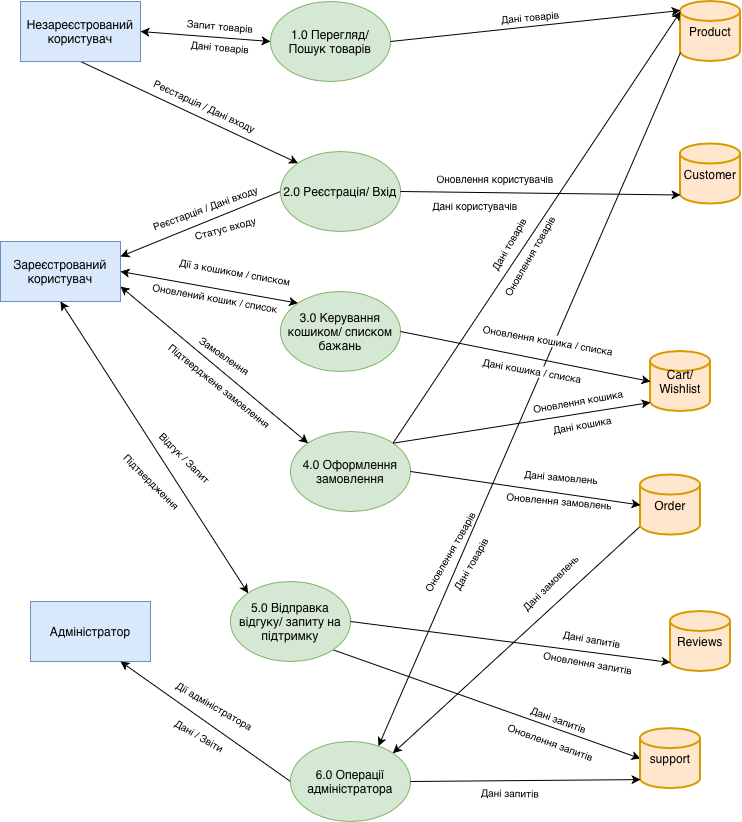

The diagram above was exported from draw.io. Its source (the exported page's mxGraphModel, read from the mxfile embedded in the PNG):
<mxGraphModel dx="1004" dy="593" grid="1" gridSize="10" guides="1" tooltips="1" connect="1" arrows="1" fold="1" page="1" pageScale="1" pageWidth="827" pageHeight="1169" math="0" shadow="0">
  <root>
    <mxCell id="0" />
    <mxCell id="1" parent="0" />
    <mxCell id="M6PZ4F1Nh9J9rDGgJ5jn-1" parent="1" style="strokeWidth=2;html=1;shape=mxgraph.flowchart.database;whiteSpace=wrap;fillColor=#ffe6cc;strokeColor=#d79b00;" value="Product" vertex="1">
      <mxGeometry height="60" width="60" x="730" y="90" as="geometry" />
    </mxCell>
    <mxCell id="M6PZ4F1Nh9J9rDGgJ5jn-17" edge="1" parent="1" source="M6PZ4F1Nh9J9rDGgJ5jn-2" style="rounded=0;orthogonalLoop=1;jettySize=auto;html=1;exitX=1;exitY=0.5;exitDx=0;exitDy=0;entryX=0;entryY=0.5;entryDx=0;entryDy=0;startArrow=classic;startFill=1;" target="M6PZ4F1Nh9J9rDGgJ5jn-3">
      <mxGeometry relative="1" as="geometry" />
    </mxCell>
    <mxCell id="M6PZ4F1Nh9J9rDGgJ5jn-18" edge="1" parent="1" source="M6PZ4F1Nh9J9rDGgJ5jn-2" style="rounded=0;orthogonalLoop=1;jettySize=auto;html=1;exitX=0.5;exitY=1;exitDx=0;exitDy=0;entryX=0;entryY=0;entryDx=0;entryDy=0;" target="M6PZ4F1Nh9J9rDGgJ5jn-6">
      <mxGeometry relative="1" as="geometry" />
    </mxCell>
    <mxCell id="M6PZ4F1Nh9J9rDGgJ5jn-2" parent="1" style="rounded=0;whiteSpace=wrap;html=1;fillColor=#dae8fc;strokeColor=#6c8ebf;" value="Незареєстрований користувач" vertex="1">
      <mxGeometry height="60" width="120" x="70" y="90" as="geometry" />
    </mxCell>
    <mxCell id="M6PZ4F1Nh9J9rDGgJ5jn-3" parent="1" style="ellipse;whiteSpace=wrap;html=1;fillColor=#d5e8d4;strokeColor=#82b366;" value="1.0 Перегляд/ Пошук товарів" vertex="1">
      <mxGeometry height="80" width="120" x="320" y="90" as="geometry" />
    </mxCell>
    <mxCell id="M6PZ4F1Nh9J9rDGgJ5jn-21" edge="1" parent="1" source="M6PZ4F1Nh9J9rDGgJ5jn-4" style="edgeStyle=none;rounded=0;orthogonalLoop=1;jettySize=auto;html=1;exitX=1;exitY=0.75;exitDx=0;exitDy=0;entryX=0;entryY=0;entryDx=0;entryDy=0;startArrow=classic;startFill=1;" target="M6PZ4F1Nh9J9rDGgJ5jn-8">
      <mxGeometry relative="1" as="geometry" />
    </mxCell>
    <mxCell id="M6PZ4F1Nh9J9rDGgJ5jn-22" edge="1" parent="1" source="M6PZ4F1Nh9J9rDGgJ5jn-4" style="edgeStyle=none;rounded=0;orthogonalLoop=1;jettySize=auto;html=1;exitX=0.5;exitY=1;exitDx=0;exitDy=0;entryX=0;entryY=0;entryDx=0;entryDy=0;startArrow=classic;startFill=1;" target="M6PZ4F1Nh9J9rDGgJ5jn-9">
      <mxGeometry relative="1" as="geometry" />
    </mxCell>
    <mxCell id="M6PZ4F1Nh9J9rDGgJ5jn-4" parent="1" style="rounded=0;whiteSpace=wrap;html=1;fillColor=#dae8fc;strokeColor=#6c8ebf;" value="Зареєстрований користувач" vertex="1">
      <mxGeometry height="60" width="120" x="50" y="330" as="geometry" />
    </mxCell>
    <mxCell id="M6PZ4F1Nh9J9rDGgJ5jn-5" parent="1" style="rounded=0;whiteSpace=wrap;html=1;fillColor=#dae8fc;strokeColor=#6c8ebf;" value="Адміністратор" vertex="1">
      <mxGeometry height="60" width="120" x="80" y="690" as="geometry" />
    </mxCell>
    <mxCell id="M6PZ4F1Nh9J9rDGgJ5jn-19" edge="1" parent="1" source="M6PZ4F1Nh9J9rDGgJ5jn-6" style="edgeStyle=none;rounded=0;orthogonalLoop=1;jettySize=auto;html=1;exitX=0;exitY=0.5;exitDx=0;exitDy=0;entryX=1;entryY=0.25;entryDx=0;entryDy=0;" target="M6PZ4F1Nh9J9rDGgJ5jn-4">
      <mxGeometry relative="1" as="geometry" />
    </mxCell>
    <mxCell id="M6PZ4F1Nh9J9rDGgJ5jn-6" parent="1" style="ellipse;whiteSpace=wrap;html=1;fillColor=#d5e8d4;strokeColor=#82b366;" value="2.0 Реєстрація/ Вхід" vertex="1">
      <mxGeometry height="80" width="120" x="330" y="240" as="geometry" />
    </mxCell>
    <mxCell id="M6PZ4F1Nh9J9rDGgJ5jn-20" edge="1" parent="1" source="M6PZ4F1Nh9J9rDGgJ5jn-7" style="edgeStyle=none;rounded=0;orthogonalLoop=1;jettySize=auto;html=1;exitX=0;exitY=0;exitDx=0;exitDy=0;entryX=1;entryY=0.5;entryDx=0;entryDy=0;startArrow=classic;startFill=1;" target="M6PZ4F1Nh9J9rDGgJ5jn-4">
      <mxGeometry relative="1" as="geometry" />
    </mxCell>
    <mxCell id="M6PZ4F1Nh9J9rDGgJ5jn-7" parent="1" style="ellipse;whiteSpace=wrap;html=1;fillColor=#d5e8d4;strokeColor=#82b366;" value="3.0 Керування кошиком/ списком бажань" vertex="1">
      <mxGeometry height="80" width="120" x="330" y="380" as="geometry" />
    </mxCell>
    <mxCell id="M6PZ4F1Nh9J9rDGgJ5jn-32" edge="1" parent="1" source="M6PZ4F1Nh9J9rDGgJ5jn-8" style="edgeStyle=none;rounded=0;orthogonalLoop=1;jettySize=auto;html=1;exitX=1;exitY=0;exitDx=0;exitDy=0;">
      <mxGeometry relative="1" as="geometry">
        <mxPoint x="730" y="100" as="targetPoint" />
      </mxGeometry>
    </mxCell>
    <mxCell id="M6PZ4F1Nh9J9rDGgJ5jn-8" parent="1" style="ellipse;whiteSpace=wrap;html=1;fillColor=#d5e8d4;strokeColor=#82b366;" value="4.0 Оформлення замовлення" vertex="1">
      <mxGeometry height="80" width="120" x="340" y="520" as="geometry" />
    </mxCell>
    <mxCell id="M6PZ4F1Nh9J9rDGgJ5jn-25" edge="1" parent="1" source="M6PZ4F1Nh9J9rDGgJ5jn-9" style="edgeStyle=none;rounded=0;orthogonalLoop=1;jettySize=auto;html=1;exitX=1;exitY=1;exitDx=0;exitDy=0;entryX=0;entryY=0.5;entryDx=0;entryDy=0;entryPerimeter=0;" target="M6PZ4F1Nh9J9rDGgJ5jn-15">
      <mxGeometry relative="1" as="geometry">
        <mxPoint x="650" y="830.0000000000002" as="targetPoint" />
      </mxGeometry>
    </mxCell>
    <mxCell id="M6PZ4F1Nh9J9rDGgJ5jn-9" parent="1" style="ellipse;whiteSpace=wrap;html=1;fillColor=#d5e8d4;strokeColor=#82b366;" value="5.0 Відправка відгуку/ запиту на підтримку" vertex="1">
      <mxGeometry height="80" width="120" x="280" y="670" as="geometry" />
    </mxCell>
    <mxCell id="M6PZ4F1Nh9J9rDGgJ5jn-23" edge="1" parent="1" source="M6PZ4F1Nh9J9rDGgJ5jn-10" style="edgeStyle=none;rounded=0;orthogonalLoop=1;jettySize=auto;html=1;exitX=0;exitY=0.5;exitDx=0;exitDy=0;entryX=0.75;entryY=1;entryDx=0;entryDy=0;" target="M6PZ4F1Nh9J9rDGgJ5jn-5">
      <mxGeometry relative="1" as="geometry" />
    </mxCell>
    <mxCell id="M6PZ4F1Nh9J9rDGgJ5jn-10" parent="1" style="ellipse;whiteSpace=wrap;html=1;fillColor=#d5e8d4;strokeColor=#82b366;" value="6.0 Операції адміністратора" vertex="1">
      <mxGeometry height="80" width="120" x="340" y="830" as="geometry" />
    </mxCell>
    <mxCell id="M6PZ4F1Nh9J9rDGgJ5jn-11" parent="1" style="strokeWidth=2;html=1;shape=mxgraph.flowchart.database;whiteSpace=wrap;fillColor=#ffe6cc;strokeColor=#d79b00;" value="Customer" vertex="1">
      <mxGeometry height="60" width="60" x="730" y="232.5" as="geometry" />
    </mxCell>
    <mxCell id="M6PZ4F1Nh9J9rDGgJ5jn-12" parent="1" style="strokeWidth=2;html=1;shape=mxgraph.flowchart.database;whiteSpace=wrap;fillColor=#ffe6cc;strokeColor=#d79b00;" value="Cart/ Wishlist" vertex="1">
      <mxGeometry height="60" width="60" x="700" y="440" as="geometry" />
    </mxCell>
    <mxCell id="M6PZ4F1Nh9J9rDGgJ5jn-27" edge="1" parent="1" source="M6PZ4F1Nh9J9rDGgJ5jn-13" style="edgeStyle=none;rounded=0;orthogonalLoop=1;jettySize=auto;html=1;exitX=0;exitY=0.85;exitDx=0;exitDy=0;exitPerimeter=0;entryX=1;entryY=0;entryDx=0;entryDy=0;" target="M6PZ4F1Nh9J9rDGgJ5jn-10">
      <mxGeometry relative="1" as="geometry" />
    </mxCell>
    <mxCell id="M6PZ4F1Nh9J9rDGgJ5jn-13" parent="1" style="strokeWidth=2;html=1;shape=mxgraph.flowchart.database;whiteSpace=wrap;fillColor=#ffe6cc;strokeColor=#d79b00;" value="Order" vertex="1">
      <mxGeometry height="60" width="60" x="690" y="563.55" as="geometry" />
    </mxCell>
    <mxCell id="M6PZ4F1Nh9J9rDGgJ5jn-14" parent="1" style="strokeWidth=2;html=1;shape=mxgraph.flowchart.database;whiteSpace=wrap;fillColor=#ffe6cc;strokeColor=#d79b00;" value="Reviews" vertex="1">
      <mxGeometry height="60" width="60" x="720" y="700" as="geometry" />
    </mxCell>
    <mxCell id="M6PZ4F1Nh9J9rDGgJ5jn-15" parent="1" style="strokeWidth=2;html=1;shape=mxgraph.flowchart.database;whiteSpace=wrap;fillColor=#ffe6cc;strokeColor=#d79b00;" value="support" vertex="1">
      <mxGeometry height="60" width="60" x="690" y="817.09" as="geometry" />
    </mxCell>
    <mxCell id="M6PZ4F1Nh9J9rDGgJ5jn-24" edge="1" parent="1" source="M6PZ4F1Nh9J9rDGgJ5jn-10" style="edgeStyle=none;rounded=0;orthogonalLoop=1;jettySize=auto;html=1;exitX=1;exitY=0.5;exitDx=0;exitDy=0;entryX=0;entryY=0.85;entryDx=0;entryDy=0;entryPerimeter=0;" target="M6PZ4F1Nh9J9rDGgJ5jn-15">
      <mxGeometry relative="1" as="geometry" />
    </mxCell>
    <mxCell id="M6PZ4F1Nh9J9rDGgJ5jn-26" edge="1" parent="1" source="M6PZ4F1Nh9J9rDGgJ5jn-9" style="edgeStyle=none;rounded=0;orthogonalLoop=1;jettySize=auto;html=1;exitX=1;exitY=0.5;exitDx=0;exitDy=0;entryX=0;entryY=0.85;entryDx=0;entryDy=0;entryPerimeter=0;" target="M6PZ4F1Nh9J9rDGgJ5jn-14">
      <mxGeometry relative="1" as="geometry" />
    </mxCell>
    <mxCell id="M6PZ4F1Nh9J9rDGgJ5jn-28" edge="1" parent="1" source="M6PZ4F1Nh9J9rDGgJ5jn-8" style="edgeStyle=none;rounded=0;orthogonalLoop=1;jettySize=auto;html=1;exitX=1;exitY=0.5;exitDx=0;exitDy=0;entryX=0;entryY=0.5;entryDx=0;entryDy=0;entryPerimeter=0;" target="M6PZ4F1Nh9J9rDGgJ5jn-13">
      <mxGeometry relative="1" as="geometry" />
    </mxCell>
    <mxCell id="M6PZ4F1Nh9J9rDGgJ5jn-29" edge="1" parent="1" source="M6PZ4F1Nh9J9rDGgJ5jn-1" style="edgeStyle=none;rounded=0;orthogonalLoop=1;jettySize=auto;html=1;exitX=0;exitY=0.85;exitDx=0;exitDy=0;exitPerimeter=0;entryX=0.733;entryY=0.058;entryDx=0;entryDy=0;entryPerimeter=0;" target="M6PZ4F1Nh9J9rDGgJ5jn-10">
      <mxGeometry relative="1" as="geometry" />
    </mxCell>
    <mxCell id="M6PZ4F1Nh9J9rDGgJ5jn-30" edge="1" parent="1" source="M6PZ4F1Nh9J9rDGgJ5jn-8" style="edgeStyle=none;rounded=0;orthogonalLoop=1;jettySize=auto;html=1;exitX=1;exitY=0;exitDx=0;exitDy=0;entryX=0;entryY=0.85;entryDx=0;entryDy=0;entryPerimeter=0;" target="M6PZ4F1Nh9J9rDGgJ5jn-12">
      <mxGeometry relative="1" as="geometry" />
    </mxCell>
    <mxCell id="M6PZ4F1Nh9J9rDGgJ5jn-31" edge="1" parent="1" source="M6PZ4F1Nh9J9rDGgJ5jn-7" style="edgeStyle=none;rounded=0;orthogonalLoop=1;jettySize=auto;html=1;exitX=1;exitY=0.5;exitDx=0;exitDy=0;entryX=0;entryY=0.5;entryDx=0;entryDy=0;entryPerimeter=0;" target="M6PZ4F1Nh9J9rDGgJ5jn-12">
      <mxGeometry relative="1" as="geometry" />
    </mxCell>
    <mxCell id="M6PZ4F1Nh9J9rDGgJ5jn-33" edge="1" parent="1" source="M6PZ4F1Nh9J9rDGgJ5jn-6" style="edgeStyle=none;rounded=0;orthogonalLoop=1;jettySize=auto;html=1;exitX=1;exitY=0.5;exitDx=0;exitDy=0;entryX=0;entryY=0.85;entryDx=0;entryDy=0;entryPerimeter=0;" target="M6PZ4F1Nh9J9rDGgJ5jn-11">
      <mxGeometry relative="1" as="geometry" />
    </mxCell>
    <mxCell id="M6PZ4F1Nh9J9rDGgJ5jn-34" edge="1" parent="1" source="M6PZ4F1Nh9J9rDGgJ5jn-3" style="edgeStyle=none;rounded=0;orthogonalLoop=1;jettySize=auto;html=1;exitX=1;exitY=0.5;exitDx=0;exitDy=0;entryX=0;entryY=0.15;entryDx=0;entryDy=0;entryPerimeter=0;" target="M6PZ4F1Nh9J9rDGgJ5jn-1">
      <mxGeometry relative="1" as="geometry" />
    </mxCell>
    <mxCell id="M6PZ4F1Nh9J9rDGgJ5jn-35" parent="1" style="text;html=1;whiteSpace=wrap;strokeColor=none;fillColor=none;align=center;verticalAlign=middle;rounded=0;rotation=5;fontSize=10;" value="Запит товарів" vertex="1">
      <mxGeometry height="7.5" width="100" x="220" y="110" as="geometry" />
    </mxCell>
    <mxCell id="M6PZ4F1Nh9J9rDGgJ5jn-36" parent="1" style="text;html=1;whiteSpace=wrap;strokeColor=none;fillColor=none;align=center;verticalAlign=middle;rounded=0;rotation=5;fontSize=10;" value="Дані товарів" vertex="1">
      <mxGeometry height="10" width="100" x="219.89" y="130" as="geometry" />
    </mxCell>
    <mxCell id="M6PZ4F1Nh9J9rDGgJ5jn-37" parent="1" style="text;html=1;whiteSpace=wrap;strokeColor=none;fillColor=none;align=center;verticalAlign=middle;rounded=0;rotation=25;fontSize=10;" value="Реєстарція / Дані входу" vertex="1">
      <mxGeometry height="7.5" width="129.86" x="190.00000000000003" y="190" as="geometry" />
    </mxCell>
    <mxCell id="M6PZ4F1Nh9J9rDGgJ5jn-38" parent="1" style="text;html=1;whiteSpace=wrap;strokeColor=none;fillColor=none;align=center;verticalAlign=middle;rounded=0;rotation=-20;fontSize=10;" value="Реєстарція / Дані входу" vertex="1">
      <mxGeometry height="7.5" width="129.86" x="190.0013830938173" y="292.4992579362111" as="geometry" />
    </mxCell>
    <mxCell id="M6PZ4F1Nh9J9rDGgJ5jn-39" parent="1" style="text;html=1;whiteSpace=wrap;strokeColor=none;fillColor=none;align=center;verticalAlign=middle;rounded=0;rotation=-15;fontSize=10;" value="Статус входу" vertex="1">
      <mxGeometry height="7.5" width="129.86" x="210.1413830938173" y="312.4992579362111" as="geometry" />
    </mxCell>
    <mxCell id="M6PZ4F1Nh9J9rDGgJ5jn-40" parent="1" style="text;html=1;whiteSpace=wrap;strokeColor=none;fillColor=none;align=center;verticalAlign=middle;rounded=0;rotation=10;fontSize=10;labelBackgroundColor=none;" value="&lt;div&gt;Оновлений кошик / список&lt;/div&gt;" vertex="1">
      <mxGeometry height="12.91" width="129.86" x="200" y="380" as="geometry" />
    </mxCell>
    <mxCell id="M6PZ4F1Nh9J9rDGgJ5jn-41" parent="1" style="text;html=1;whiteSpace=wrap;strokeColor=none;fillColor=none;align=center;verticalAlign=middle;rounded=0;rotation=35;fontSize=10;" value="Замовлення" vertex="1">
      <mxGeometry height="7.5" width="129.86" x="210.1413830938173" y="439.9992579362111" as="geometry" />
    </mxCell>
    <mxCell id="M6PZ4F1Nh9J9rDGgJ5jn-43" parent="1" style="text;html=1;whiteSpace=wrap;strokeColor=none;fillColor=none;align=center;verticalAlign=middle;rounded=0;rotation=39;fontSize=10;" value="Підтверджене замовлення" vertex="1">
      <mxGeometry height="7.5" width="129.86" x="205.06845387200065" y="470.00413817835715" as="geometry" />
    </mxCell>
    <mxCell id="M6PZ4F1Nh9J9rDGgJ5jn-44" parent="1" style="text;html=1;whiteSpace=wrap;strokeColor=none;fillColor=none;align=center;verticalAlign=middle;rounded=0;rotation=10;fontSize=10;labelBackgroundColor=none;" value="Дії з кошиком / списком" vertex="1">
      <mxGeometry height="20" width="129.86" x="219.89" y="350" as="geometry" />
    </mxCell>
    <mxCell id="M6PZ4F1Nh9J9rDGgJ5jn-45" parent="1" style="text;html=1;whiteSpace=wrap;strokeColor=none;fillColor=none;align=center;verticalAlign=middle;rounded=0;rotation=45;fontSize=10;labelBackgroundColor=none;" value="Відгук / Запит" vertex="1">
      <mxGeometry height="12.91" width="90" x="190" y="540" as="geometry" />
    </mxCell>
    <mxCell id="M6PZ4F1Nh9J9rDGgJ5jn-46" parent="1" style="text;html=1;whiteSpace=wrap;strokeColor=none;fillColor=none;align=center;verticalAlign=middle;rounded=0;rotation=45;fontSize=10;labelBackgroundColor=none;" value="Підтвердження" vertex="1">
      <mxGeometry height="12.91" width="90" x="157.1986431702997" y="563.5451939814285" as="geometry" />
    </mxCell>
    <mxCell id="M6PZ4F1Nh9J9rDGgJ5jn-48" parent="1" style="text;html=1;whiteSpace=wrap;strokeColor=none;fillColor=none;align=center;verticalAlign=middle;rounded=0;rotation=30;fontSize=10;labelBackgroundColor=none;" value="Дії адміністратора" vertex="1">
      <mxGeometry height="12.91" width="90" x="219.8886431702997" y="787.0851939814286" as="geometry" />
    </mxCell>
    <mxCell id="M6PZ4F1Nh9J9rDGgJ5jn-49" parent="1" style="text;html=1;whiteSpace=wrap;strokeColor=none;fillColor=none;align=center;verticalAlign=middle;rounded=0;rotation=30;fontSize=10;labelBackgroundColor=none;" value="Дані / Звіти" vertex="1">
      <mxGeometry height="12.91" width="90" x="205.0686431702997" y="817.0851939814286" as="geometry" />
    </mxCell>
    <mxCell id="M6PZ4F1Nh9J9rDGgJ5jn-50" parent="1" style="text;html=1;whiteSpace=wrap;strokeColor=none;fillColor=none;align=center;verticalAlign=middle;rounded=0;rotation=-5;fontSize=10;" value="Дані товарів" vertex="1">
      <mxGeometry height="10" width="100" x="529.9955136183255" y="99.99876062784163" as="geometry" />
    </mxCell>
    <mxCell id="M6PZ4F1Nh9J9rDGgJ5jn-51" parent="1" style="text;html=1;whiteSpace=wrap;strokeColor=none;fillColor=none;align=center;verticalAlign=middle;rounded=0;rotation=0;fontSize=10;labelBackgroundColor=default;" value="&lt;div&gt;Оновлення користувачів&lt;/div&gt;" vertex="1">
      <mxGeometry height="12.91" width="129.86" x="480.0044663899227" y="260.6269102216076" as="geometry" />
    </mxCell>
    <mxCell id="M6PZ4F1Nh9J9rDGgJ5jn-52" parent="1" style="text;html=1;whiteSpace=wrap;strokeColor=none;fillColor=none;align=center;verticalAlign=middle;rounded=0;rotation=0;fontSize=10;labelBackgroundColor=default;" value="&lt;div&gt;Дані користувачів&lt;/div&gt;" vertex="1">
      <mxGeometry height="12.91" width="129.86" x="460" y="287.09000000000003" as="geometry" />
    </mxCell>
    <mxCell id="M6PZ4F1Nh9J9rDGgJ5jn-56" parent="1" style="text;html=1;whiteSpace=wrap;strokeColor=none;fillColor=none;align=center;verticalAlign=middle;rounded=0;rotation=-60;fontSize=10;labelBackgroundColor=none;" value="&lt;div&gt;Оновлення товарів&lt;/div&gt;&lt;div&gt;&lt;br&gt;&lt;/div&gt;&lt;div&gt;Дані товарів&lt;/div&gt;" vertex="1">
      <mxGeometry height="12.91" width="139.86" x="439.99999999999994" y="640" as="geometry" />
    </mxCell>
    <mxCell id="M6PZ4F1Nh9J9rDGgJ5jn-60" parent="1" style="text;whiteSpace=wrap;html=1;rotation=-60;labelBackgroundColor=none;" value="&lt;div style=&quot;caret-color: rgb(0, 0, 0); color: rgb(0, 0, 0); font-family: Helvetica; font-size: 10px; font-style: normal; font-variant-caps: normal; font-weight: 400; letter-spacing: normal; text-align: center; text-indent: 0px; text-transform: none; white-space: normal; word-spacing: 0px; -webkit-text-stroke-width: 0px; text-decoration: none;&quot;&gt;Дані товарів&lt;br&gt;&lt;/div&gt;&lt;div style=&quot;caret-color: rgb(0, 0, 0); color: rgb(0, 0, 0); font-family: Helvetica; font-size: 10px; font-style: normal; font-variant-caps: normal; font-weight: 400; letter-spacing: normal; text-align: center; text-indent: 0px; text-transform: none; white-space: normal; word-spacing: 0px; -webkit-text-stroke-width: 0px; text-decoration: none;&quot;&gt;&lt;br&gt;&lt;/div&gt;&lt;div style=&quot;caret-color: rgb(0, 0, 0); color: rgb(0, 0, 0); font-family: Helvetica; font-size: 10px; font-style: normal; font-variant-caps: normal; font-weight: 400; letter-spacing: normal; text-align: center; text-indent: 0px; text-transform: none; white-space: normal; word-spacing: 0px; -webkit-text-stroke-width: 0px; text-decoration: none;&quot;&gt;Оновлення товарів&lt;br&gt;&lt;/div&gt;" vertex="1">
      <mxGeometry height="60" width="120.07" x="519.93" y="300" as="geometry" />
    </mxCell>
    <mxCell id="M6PZ4F1Nh9J9rDGgJ5jn-61" parent="1" style="text;whiteSpace=wrap;html=1;rotation=10;" value="&lt;div style=&quot;caret-color: rgb(0, 0, 0); color: rgb(0, 0, 0); font-family: Helvetica; font-size: 10px; font-style: normal; font-variant-caps: normal; font-weight: 400; letter-spacing: normal; text-align: center; text-indent: 0px; text-transform: none; white-space: normal; word-spacing: 0px; -webkit-text-stroke-width: 0px; background-color: rgb(255, 255, 255); text-decoration: none;&quot;&gt;Оновлення кошика / списка&lt;/div&gt;" vertex="1">
      <mxGeometry height="30" width="150" x="530" y="417.5" as="geometry" />
    </mxCell>
    <mxCell id="M6PZ4F1Nh9J9rDGgJ5jn-62" parent="1" style="text;whiteSpace=wrap;html=1;rotation=10;" value="&lt;div style=&quot;caret-color: rgb(0, 0, 0); color: rgb(0, 0, 0); font-family: Helvetica; font-size: 10px; font-style: normal; font-variant-caps: normal; font-weight: 400; letter-spacing: normal; text-align: center; text-indent: 0px; text-transform: none; white-space: normal; word-spacing: 0px; -webkit-text-stroke-width: 0px; background-color: rgb(255, 255, 255); text-decoration: none;&quot;&gt;Дані кошика / списка&lt;/div&gt;" vertex="1">
      <mxGeometry height="30" width="110" x="530" y="447.5" as="geometry" />
    </mxCell>
    <mxCell id="M6PZ4F1Nh9J9rDGgJ5jn-67" parent="1" style="text;html=1;whiteSpace=wrap;strokeColor=none;fillColor=none;align=center;verticalAlign=middle;rounded=0;rotation=-10;fontSize=10;labelBackgroundColor=none;" value="&lt;div&gt;Оновлення кошика&lt;/div&gt;&lt;div&gt;&lt;br&gt;&lt;/div&gt;&lt;div&gt;Дані кошика&lt;/div&gt;" vertex="1">
      <mxGeometry height="22.91" width="139.86" x="560.14" y="490" as="geometry" />
    </mxCell>
    <mxCell id="M6PZ4F1Nh9J9rDGgJ5jn-68" parent="1" style="text;html=1;whiteSpace=wrap;strokeColor=none;fillColor=none;align=center;verticalAlign=middle;rounded=0;rotation=5;fontSize=10;labelBackgroundColor=none;" value="&lt;div&gt;Дані замовлень&lt;/div&gt;&lt;div&gt;&lt;br&gt;&lt;/div&gt;&lt;div&gt;Оновлення замовлень&lt;/div&gt;" vertex="1">
      <mxGeometry height="48.03" width="139.86" x="540.1400000000001" y="552.9100000000001" as="geometry" />
    </mxCell>
    <mxCell id="M6PZ4F1Nh9J9rDGgJ5jn-69" parent="1" style="text;html=1;whiteSpace=wrap;strokeColor=none;fillColor=none;align=center;verticalAlign=middle;rounded=0;rotation=-45;fontSize=10;labelBackgroundColor=none;" value="&lt;div&gt;Дані замовлень&lt;/div&gt;" vertex="1">
      <mxGeometry height="22.91" width="139.86" x="529.9967460433185" y="659.9991898750033" as="geometry" />
    </mxCell>
    <mxCell id="M6PZ4F1Nh9J9rDGgJ5jn-70" parent="1" style="text;html=1;whiteSpace=wrap;strokeColor=none;fillColor=none;align=center;verticalAlign=middle;rounded=0;rotation=1;fontSize=10;labelBackgroundColor=none;" value="&lt;div&gt;Дані запитів&lt;/div&gt;" vertex="1">
      <mxGeometry height="22.91" width="139.86" x="490.1378853868672" y="870.0028853868672" as="geometry" />
    </mxCell>
    <mxCell id="M6PZ4F1Nh9J9rDGgJ5jn-71" parent="1" style="text;html=1;whiteSpace=wrap;strokeColor=none;fillColor=none;align=center;verticalAlign=middle;rounded=0;rotation=20;fontSize=10;labelBackgroundColor=none;" value="&lt;div&gt;Дані запитів&lt;/div&gt;&lt;div&gt;&lt;br&gt;&lt;/div&gt;&lt;div&gt;Оновлення запитів&lt;/div&gt;" vertex="1">
      <mxGeometry height="22.91" width="139.86" x="535.0692666380255" y="807.0887021301756" as="geometry" />
    </mxCell>
    <mxCell id="M6PZ4F1Nh9J9rDGgJ5jn-73" parent="1" style="text;html=1;whiteSpace=wrap;strokeColor=none;fillColor=none;align=center;verticalAlign=middle;rounded=0;rotation=10;fontSize=10;labelBackgroundColor=none;" value="&lt;div&gt;Дані запитів&lt;/div&gt;&lt;div&gt;&lt;br&gt;&lt;/div&gt;&lt;div&gt;Оновлення запитів&lt;/div&gt;" vertex="1">
      <mxGeometry height="22.91" width="139.86" x="570.0005457133541" y="727.0866475938666" as="geometry" />
    </mxCell>
  </root>
</mxGraphModel>